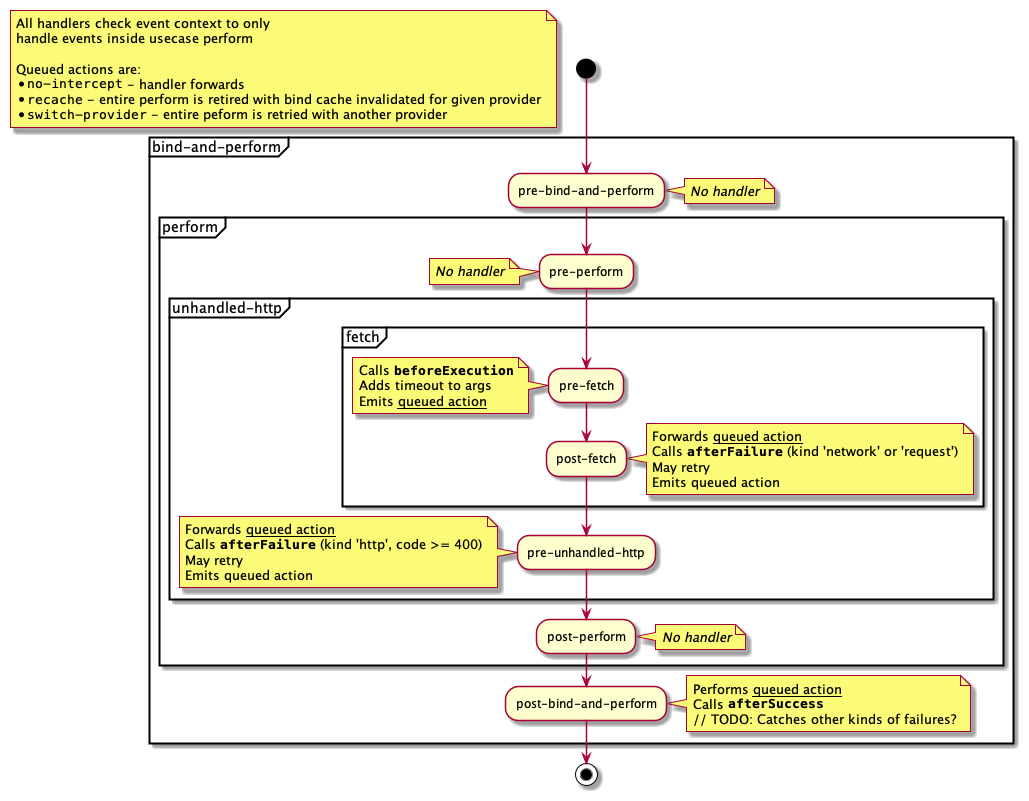

The diagram above was rendered by PlantUML. Its source (embedded in the PNG):
@startuml

start

floating note
	All handlers check event context to only
	handle events inside usecase perform

	Queued actions are:
	* ""no-intercept"" - handler forwards
	* ""recache"" - entire perform is retired with bind cache invalidated for given provider
	* ""switch-provider"" - entire peform is retried with another provider
end note

partition bind-and-perform {
	:pre-bind-and-perform;
	note right
		//No handler//
	end note

	partition perform {
		:pre-perform;
		note left
			//No handler//
		end note

		partition unhandled-http {
			partition fetch {
				:pre-fetch;
				note left
					Calls **""beforeExecution""**
					Adds timeout to args
					Emits __queued action__
				end note

				:post-fetch;
				note right
					Forwards __queued action__
					Calls **""afterFailure""** (kind 'network' or 'request')
					May retry
					Emits queued action
				end note
			}
			:pre-unhandled-http;
			note left
				Forwards __queued action__
				Calls **""afterFailure""** (kind 'http', code >= 400)
				May retry
				Emits queued action
			end note
		}

		:post-perform;
		note right
			//No handler//
		end note
	}

	:post-bind-and-perform;
	note right
		Performs __queued action__
		Calls **""afterSuccess""**
		// TODO: Catches other kinds of failures?
	end note
}

stop

@enduml